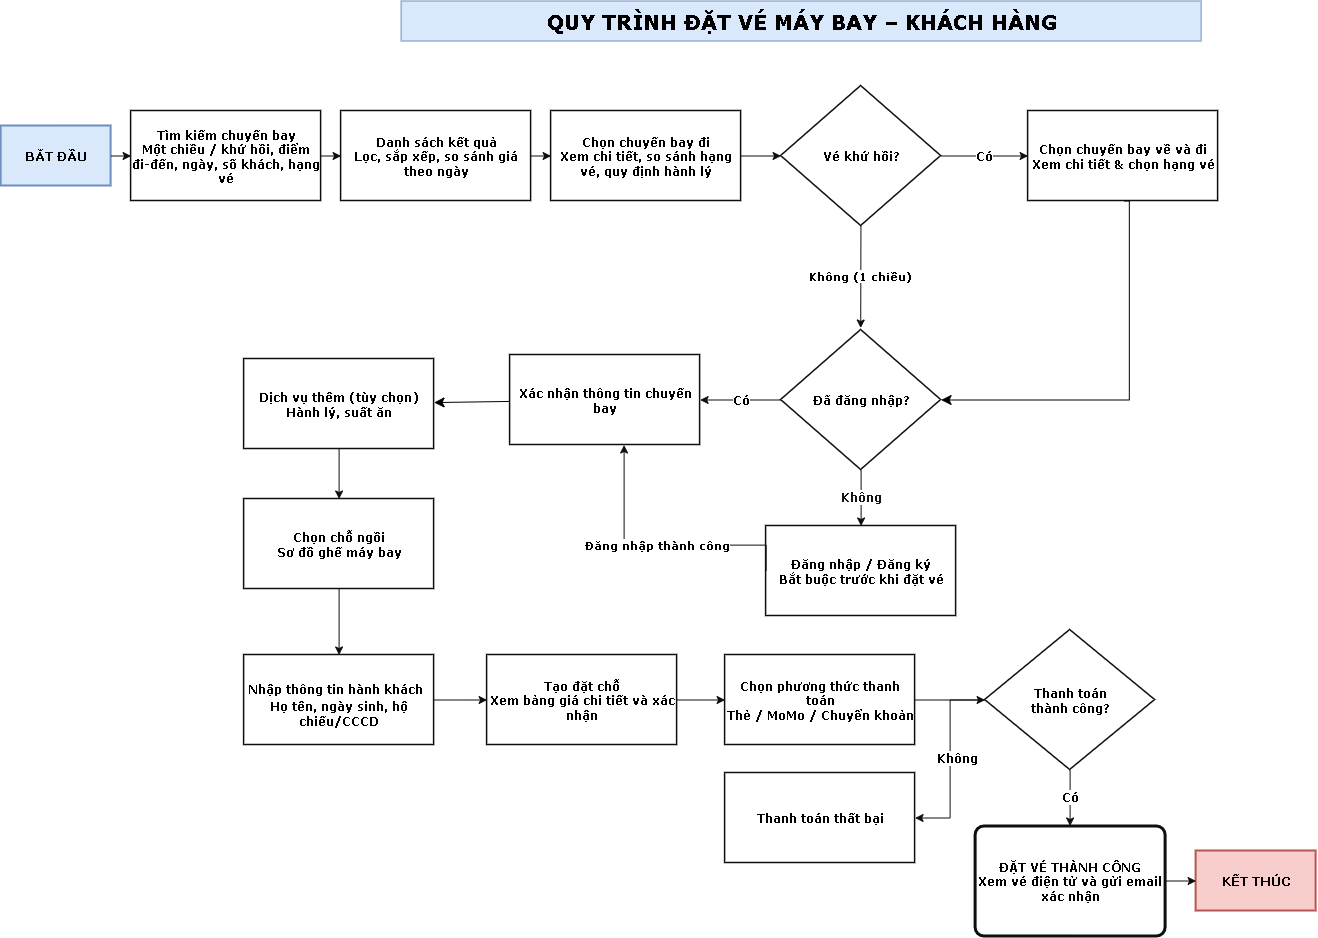

The diagram above was exported from draw.io. Its source (the exported page's mxGraphModel, read from the mxfile embedded in the PNG):
<mxGraphModel dx="2216" dy="1174" grid="0" gridSize="10" guides="1" tooltips="1" connect="1" arrows="1" fold="1" page="1" pageScale="1" pageWidth="1700" pageHeight="960" math="0" shadow="0">
  <root>
    <mxCell id="0" />
    <mxCell id="1" parent="0" />
    <mxCell id="DmPDmuR_XsfY4YCFrbrN-44" parent="1" style="text;html=1;align=center;verticalAlign=middle;fontSize=20;fontStyle=0;fillColor=#dae8fc;strokeColor=#6c8ebf;fontFamily=Verdana;" value="&lt;b&gt;QUY TRÌNH ĐẶT VÉ MÁY BAY – KHÁCH HÀNG&lt;/b&gt;" vertex="1">
      <mxGeometry height="40" width="800" x="1250" y="352" as="geometry" />
    </mxCell>
    <mxCell id="DmPDmuR_XsfY4YCFrbrN-45" parent="1" style="terminator;whiteSpace=wrap;html=1;fillColor=#dae8fc;strokeColor=#6c8ebf;strokeWidth=2;fontSize=13;fontStyle=1;fontFamily=Verdana;" value="&lt;span&gt;BẮT ĐẦU&lt;/span&gt;" vertex="1">
      <mxGeometry height="60" width="110" x="850" y="477" as="geometry" />
    </mxCell>
    <mxCell id="DmPDmuR_XsfY4YCFrbrN-46" parent="1" style="rounded=0;whiteSpace=wrap;html=1;fillColor=#FFFFFF;strokeColor=#0E0E0E;strokeWidth=1.5;fontSize=12;fontStyle=1;fontFamily=Verdana;" value="&lt;span&gt;Tìm kiếm chuyến bay&lt;/span&gt;&lt;br&gt;Một chiều / khứ hồi, điểm đi-đến, ngày, số khách, hạng vé" vertex="1">
      <mxGeometry height="90" width="190" x="980" y="462" as="geometry" />
    </mxCell>
    <mxCell id="DmPDmuR_XsfY4YCFrbrN-47" parent="1" style="rounded=0;whiteSpace=wrap;html=1;fillColor=#FFFFFF;strokeColor=#0E0E0E;strokeWidth=1.5;fontSize=12;fontStyle=1;fontFamily=Verdana;" value="&lt;span&gt;Danh sách kết quả&lt;br&gt;&lt;/span&gt;Lọc, sắp xếp, so sánh giá theo ngày" vertex="1">
      <mxGeometry height="90" width="190" x="1190" y="462" as="geometry" />
    </mxCell>
    <mxCell id="DmPDmuR_XsfY4YCFrbrN-48" parent="1" style="rounded=0;whiteSpace=wrap;html=1;fillColor=#FFFFFF;strokeColor=#0E0E0E;strokeWidth=1.5;fontSize=12;fontStyle=1;fontFamily=Verdana;" value="&lt;span&gt;Chọn chuyến bay đi&lt;/span&gt;&lt;br&gt;Xem chi tiết, so sánh hạng vé, quy định hành lý" vertex="1">
      <mxGeometry height="90" width="190" x="1400" y="462" as="geometry" />
    </mxCell>
    <mxCell id="DmPDmuR_XsfY4YCFrbrN-49" parent="1" style="rhombus;whiteSpace=wrap;html=1;fillColor=#FFFFFF;strokeColor=#0E0E0E;strokeWidth=1.5;fontSize=12;fontStyle=1;fontFamily=Verdana;" value="Vé khứ hồi?" vertex="1">
      <mxGeometry height="140" width="160" x="1630" y="437" as="geometry" />
    </mxCell>
    <mxCell id="DmPDmuR_XsfY4YCFrbrN-50" parent="1" style="rounded=0;whiteSpace=wrap;html=1;fillColor=#FFFFFF;strokeColor=#0E0E0E;strokeWidth=1.5;fontSize=12;fontStyle=1;fontFamily=Verdana;" value="&lt;span&gt;Chọn chuyến bay về và đi&lt;/span&gt;&lt;br&gt;Xem chi tiết &amp;amp; chọn hạng vé" vertex="1">
      <mxGeometry height="90" width="190" x="1877" y="462" as="geometry" />
    </mxCell>
    <mxCell id="DmPDmuR_XsfY4YCFrbrN-51" parent="1" style="rhombus;whiteSpace=wrap;html=1;fillColor=#FFFFFF;strokeColor=#0E0E0E;strokeWidth=1.5;fontSize=12;fontStyle=1;fontFamily=Verdana;" value="Đã đăng nhập?" vertex="1">
      <mxGeometry height="140" width="160" x="1630" y="681" as="geometry" />
    </mxCell>
    <mxCell id="DmPDmuR_XsfY4YCFrbrN-52" parent="1" style="rounded=0;whiteSpace=wrap;html=1;fillColor=#FFFFFF;strokeColor=#0E0E0E;strokeWidth=1.5;fontSize=12;fontStyle=1;fontFamily=Verdana;" value="&lt;span&gt;Đăng nhập / Đăng ký&lt;br&gt;&lt;/span&gt;Bắt buộc trước khi đặt vé" vertex="1">
      <mxGeometry height="90" width="190" x="1615" y="877" as="geometry" />
    </mxCell>
    <mxCell id="r4W5E-IYx0uwwVmCqXyw-8" edge="1" parent="1" source="DmPDmuR_XsfY4YCFrbrN-53" style="edgeStyle=none;curved=1;rounded=0;orthogonalLoop=1;jettySize=auto;html=1;fontSize=12;startSize=8;endSize=8;fontFamily=Verdana;fontStyle=1" target="DmPDmuR_XsfY4YCFrbrN-54" value="">
      <mxGeometry relative="1" as="geometry" />
    </mxCell>
    <mxCell id="DmPDmuR_XsfY4YCFrbrN-53" parent="1" style="rounded=0;whiteSpace=wrap;html=1;fillColor=#FFFFFF;strokeColor=#0E0E0E;strokeWidth=1.5;fontSize=12;fontStyle=1;fontFamily=Verdana;" value="&lt;span&gt;Xác nhận thông tin chuyến bay&lt;/span&gt;" vertex="1">
      <mxGeometry height="90" width="190" x="1359" y="706" as="geometry" />
    </mxCell>
    <mxCell id="DmPDmuR_XsfY4YCFrbrN-54" parent="1" style="rounded=0;whiteSpace=wrap;html=1;fillColor=#FFFFFF;strokeColor=#0E0E0E;strokeWidth=1.5;fontSize=12;fontStyle=1;fontFamily=Verdana;" value="&lt;span&gt;Dịch vụ thêm (tùy chọn)&lt;/span&gt;&lt;br&gt;Hành lý, suất ăn" vertex="1">
      <mxGeometry height="90" width="190" x="1093" y="710" as="geometry" />
    </mxCell>
    <mxCell id="DmPDmuR_XsfY4YCFrbrN-55" parent="1" style="rounded=0;whiteSpace=wrap;html=1;fillColor=#FFFFFF;strokeColor=#0E0E0E;strokeWidth=1.5;fontSize=12;fontStyle=1;fontFamily=Verdana;" value="Chọn chỗ ngồi&#10;Sơ đồ ghế máy bay" vertex="1">
      <mxGeometry height="90" width="190" x="1093" y="850" as="geometry" />
    </mxCell>
    <mxCell id="DmPDmuR_XsfY4YCFrbrN-56" parent="1" style="rounded=0;whiteSpace=wrap;html=1;fillColor=#FFFFFF;strokeColor=#0E0E0E;strokeWidth=1.5;fontSize=12;fontStyle=1;fontFamily=Verdana;" value="&lt;table&gt;&lt;tbody&gt;&lt;tr&gt;&lt;td&gt;&lt;/td&gt;&lt;/tr&gt;&lt;/tbody&gt;&lt;/table&gt;&lt;table&gt;&lt;tbody&gt;&lt;tr&gt;&lt;td&gt;&lt;strong&gt;Nhập thông tin hành khách&lt;/strong&gt;&lt;/td&gt;&lt;/tr&gt;&lt;/tbody&gt;&lt;/table&gt;Họ tên, ngày sinh, hộ chiếu/CCCD" vertex="1">
      <mxGeometry height="90" width="190" x="1093" y="1006" as="geometry" />
    </mxCell>
    <mxCell id="DmPDmuR_XsfY4YCFrbrN-57" parent="1" style="rounded=0;whiteSpace=wrap;html=1;fillColor=#FFFFFF;strokeColor=#0E0E0E;strokeWidth=1.5;fontSize=12;fontStyle=1;fontFamily=Verdana;" value="&lt;span&gt;Tạo đặt chỗ&lt;/span&gt;&lt;br&gt;Xem bảng giá chi tiết và xác nhận" vertex="1">
      <mxGeometry height="90" width="190" x="1336" y="1006" as="geometry" />
    </mxCell>
    <mxCell id="DmPDmuR_XsfY4YCFrbrN-58" parent="1" style="rounded=0;whiteSpace=wrap;html=1;fillColor=#FFFFFF;strokeColor=#0E0E0E;strokeWidth=1.5;fontSize=12;fontStyle=1;fontFamily=Verdana;" value="&lt;span&gt;Chọn phương thức thanh toán&lt;/span&gt;&lt;br&gt;Thẻ / MoMo / Chuyển khoản" vertex="1">
      <mxGeometry height="90" width="190" x="1574" y="1006" as="geometry" />
    </mxCell>
    <mxCell id="DmPDmuR_XsfY4YCFrbrN-59" parent="1" style="rhombus;whiteSpace=wrap;html=1;fillColor=#FFFFFF;strokeColor=#0E0E0E;strokeWidth=1.5;fontSize=12;fontStyle=1;fontFamily=Verdana;" value="Thanh toán&#10;thành công?" vertex="1">
      <mxGeometry height="140" width="170" x="1834" y="981" as="geometry" />
    </mxCell>
    <mxCell id="DmPDmuR_XsfY4YCFrbrN-60" parent="1" style="rounded=0;whiteSpace=wrap;html=1;fillColor=#FFFFFF;strokeColor=#0E0E0E;strokeWidth=1.5;fontSize=12;fontStyle=1;fontFamily=Verdana;" value="Thanh toán thất bại" vertex="1">
      <mxGeometry height="90" width="190" x="1574" y="1124" as="geometry" />
    </mxCell>
    <mxCell id="DmPDmuR_XsfY4YCFrbrN-61" parent="1" style="rounded=1;arcSize=8;whiteSpace=wrap;html=1;fillColor=#FFFFFF;strokeColor=#0E0E0E;strokeWidth=3;fontSize=12;fontStyle=1;fontFamily=Verdana;" value="&lt;span&gt;ĐẶT VÉ THÀNH CÔNG&lt;br&gt;&lt;/span&gt;Xem vé điện tử và gửi email xác nhận" vertex="1">
      <mxGeometry height="110" width="190" x="1824" y="1177" as="geometry" />
    </mxCell>
    <mxCell id="DmPDmuR_XsfY4YCFrbrN-62" parent="1" style="terminator;whiteSpace=wrap;html=1;strokeWidth=2;fontSize=13;fontStyle=1;fillColor=#f8cecc;strokeColor=#b85450;fontFamily=Verdana;" value="&lt;span&gt;KẾT THÚC&lt;/span&gt;" vertex="1">
      <mxGeometry height="60" width="120" x="2045" y="1202" as="geometry" />
    </mxCell>
    <mxCell id="DmPDmuR_XsfY4YCFrbrN-63" edge="1" parent="1" source="DmPDmuR_XsfY4YCFrbrN-45" style="edgeStyle=orthogonalEdgeStyle;rounded=0;html=1;strokeColor=#0E0E0E;fillColor=#FFFFFF;fontStyle=1;fontFamily=Verdana;" target="DmPDmuR_XsfY4YCFrbrN-46">
      <mxGeometry relative="1" as="geometry" />
    </mxCell>
    <mxCell id="DmPDmuR_XsfY4YCFrbrN-64" edge="1" parent="1" source="DmPDmuR_XsfY4YCFrbrN-46" style="edgeStyle=orthogonalEdgeStyle;rounded=0;html=1;strokeColor=#0E0E0E;fillColor=#FFFFFF;fontStyle=1;fontFamily=Verdana;" target="DmPDmuR_XsfY4YCFrbrN-47">
      <mxGeometry relative="1" as="geometry" />
    </mxCell>
    <mxCell id="DmPDmuR_XsfY4YCFrbrN-65" edge="1" parent="1" source="DmPDmuR_XsfY4YCFrbrN-47" style="edgeStyle=orthogonalEdgeStyle;rounded=0;html=1;strokeColor=#0E0E0E;fillColor=#FFFFFF;fontStyle=1;fontFamily=Verdana;" target="DmPDmuR_XsfY4YCFrbrN-48">
      <mxGeometry relative="1" as="geometry" />
    </mxCell>
    <mxCell id="DmPDmuR_XsfY4YCFrbrN-66" edge="1" parent="1" source="DmPDmuR_XsfY4YCFrbrN-48" style="edgeStyle=orthogonalEdgeStyle;rounded=0;html=1;strokeColor=#0E0E0E;fillColor=#FFFFFF;fontStyle=1;fontFamily=Verdana;" target="DmPDmuR_XsfY4YCFrbrN-49">
      <mxGeometry relative="1" as="geometry" />
    </mxCell>
    <mxCell id="DmPDmuR_XsfY4YCFrbrN-67" edge="1" parent="1" source="DmPDmuR_XsfY4YCFrbrN-49" style="edgeStyle=orthogonalEdgeStyle;rounded=0;html=1;strokeColor=#0E0E0E;fontStyle=1;fontSize=12;exitX=1;exitY=0.5;exitDx=0;exitDy=0;entryX=0;entryY=0.5;entryDx=0;entryDy=0;fillColor=#FFFFFF;fontFamily=Verdana;" target="DmPDmuR_XsfY4YCFrbrN-50" value="Có">
      <mxGeometry relative="1" as="geometry" />
    </mxCell>
    <mxCell id="DmPDmuR_XsfY4YCFrbrN-68" edge="1" parent="1" source="DmPDmuR_XsfY4YCFrbrN-49" style="rounded=0;html=1;strokeColor=#0E0E0E;fontStyle=1;fontSize=11;entryX=0.5;entryY=0;entryDx=0;entryDy=0;fillColor=#FFFFFF;fontFamily=Verdana;" value="Không (1 chiều)">
      <mxGeometry relative="1" as="geometry">
        <Array as="points" />
        <mxPoint x="1709.61" y="575" as="sourcePoint" />
        <mxPoint x="1709.61" y="679" as="targetPoint" />
      </mxGeometry>
    </mxCell>
    <mxCell id="DmPDmuR_XsfY4YCFrbrN-70" edge="1" parent="1" source="DmPDmuR_XsfY4YCFrbrN-51" style="edgeStyle=orthogonalEdgeStyle;rounded=0;html=1;strokeColor=#0E0E0E;fontStyle=1;fontSize=12;exitX=0;exitY=0.5;exitDx=0;exitDy=0;entryX=1;entryY=0.5;entryDx=0;entryDy=0;fillColor=#FFFFFF;fontFamily=Verdana;" target="DmPDmuR_XsfY4YCFrbrN-53" value="Có">
      <mxGeometry relative="1" as="geometry" />
    </mxCell>
    <mxCell id="DmPDmuR_XsfY4YCFrbrN-71" edge="1" parent="1" source="DmPDmuR_XsfY4YCFrbrN-51" style="edgeStyle=orthogonalEdgeStyle;rounded=0;html=1;strokeColor=#0E0E0E;fontColor=#B85450;fontStyle=1;fontSize=12;exitX=0.5;exitY=1;exitDx=0;exitDy=0;entryX=0.5;entryY=0;entryDx=0;entryDy=0;fillColor=#FFFFFF;fontFamily=Verdana;" target="DmPDmuR_XsfY4YCFrbrN-52" value="&lt;span style=&quot;color: rgb(21, 21, 21);&quot;&gt;Không&lt;/span&gt;">
      <mxGeometry relative="1" as="geometry" />
    </mxCell>
    <mxCell id="DmPDmuR_XsfY4YCFrbrN-72" edge="1" parent="1" source="DmPDmuR_XsfY4YCFrbrN-52" style="edgeStyle=orthogonalEdgeStyle;rounded=0;html=1;strokeColor=#0E0E0E;fontSize=11;exitX=0;exitY=0.5;exitDx=0;exitDy=0;entryX=0.6;entryY=1;entryDx=0;entryDy=0;fillColor=#FFFFFF;fontStyle=1;fontFamily=Verdana;" target="DmPDmuR_XsfY4YCFrbrN-53" value="Đăng nhập thành công">
      <mxGeometry relative="1" as="geometry">
        <Array as="points">
          <mxPoint x="1473" y="896.06" />
        </Array>
      </mxGeometry>
    </mxCell>
    <mxCell id="DmPDmuR_XsfY4YCFrbrN-74" edge="1" parent="1" source="DmPDmuR_XsfY4YCFrbrN-54" style="edgeStyle=orthogonalEdgeStyle;rounded=0;html=1;strokeColor=#0E0E0E;fillColor=#FFFFFF;fontStyle=1;fontFamily=Verdana;" target="DmPDmuR_XsfY4YCFrbrN-55">
      <mxGeometry relative="1" as="geometry">
        <Array as="points">
          <mxPoint x="1172" y="878.57" />
          <mxPoint x="1172" y="878.57" />
        </Array>
      </mxGeometry>
    </mxCell>
    <mxCell id="DmPDmuR_XsfY4YCFrbrN-75" edge="1" parent="1" source="DmPDmuR_XsfY4YCFrbrN-55" style="edgeStyle=orthogonalEdgeStyle;rounded=0;html=1;strokeColor=#0E0E0E;fillColor=#FFFFFF;fontStyle=1;fontFamily=Verdana;" target="DmPDmuR_XsfY4YCFrbrN-56">
      <mxGeometry relative="1" as="geometry" />
    </mxCell>
    <mxCell id="DmPDmuR_XsfY4YCFrbrN-76" edge="1" parent="1" source="DmPDmuR_XsfY4YCFrbrN-56" style="edgeStyle=orthogonalEdgeStyle;rounded=0;html=1;strokeColor=#0E0E0E;fillColor=#FFFFFF;fontStyle=1;fontFamily=Verdana;" target="DmPDmuR_XsfY4YCFrbrN-57">
      <mxGeometry relative="1" as="geometry" />
    </mxCell>
    <mxCell id="DmPDmuR_XsfY4YCFrbrN-77" edge="1" parent="1" source="DmPDmuR_XsfY4YCFrbrN-57" style="edgeStyle=orthogonalEdgeStyle;rounded=0;html=1;strokeColor=#0E0E0E;fillColor=#FFFFFF;fontStyle=1;fontFamily=Verdana;" target="DmPDmuR_XsfY4YCFrbrN-58">
      <mxGeometry relative="1" as="geometry" />
    </mxCell>
    <mxCell id="DmPDmuR_XsfY4YCFrbrN-78" edge="1" parent="1" source="DmPDmuR_XsfY4YCFrbrN-58" style="edgeStyle=orthogonalEdgeStyle;rounded=0;html=1;strokeColor=#0E0E0E;fillColor=#FFFFFF;fontStyle=1;fontFamily=Verdana;" target="DmPDmuR_XsfY4YCFrbrN-59">
      <mxGeometry relative="1" as="geometry" />
    </mxCell>
    <mxCell id="DmPDmuR_XsfY4YCFrbrN-79" edge="1" parent="1" source="DmPDmuR_XsfY4YCFrbrN-59" style="edgeStyle=orthogonalEdgeStyle;rounded=0;html=1;strokeColor=#0E0E0E;fontStyle=1;fontSize=12;exitX=0.5;exitY=1;exitDx=0;exitDy=0;entryX=0.5;entryY=0;entryDx=0;entryDy=0;fillColor=#FFFFFF;fontFamily=Verdana;" target="DmPDmuR_XsfY4YCFrbrN-61" value="Có">
      <mxGeometry relative="1" as="geometry" />
    </mxCell>
    <mxCell id="DmPDmuR_XsfY4YCFrbrN-80" edge="1" parent="1" source="DmPDmuR_XsfY4YCFrbrN-59" style="edgeStyle=orthogonalEdgeStyle;rounded=0;html=1;strokeColor=#0E0E0E;fontColor=#B85450;fontStyle=1;fontSize=12;exitX=0;exitY=0.5;exitDx=0;exitDy=0;entryX=1;entryY=0.5;entryDx=0;entryDy=0;fillColor=#FFFFFF;fontFamily=Verdana;" target="DmPDmuR_XsfY4YCFrbrN-60" value="&lt;span style=&quot;color: rgb(0, 0, 0);&quot;&gt;Không&lt;/span&gt;">
      <mxGeometry relative="1" x="-0.0106" y="7" as="geometry">
        <mxPoint as="offset" />
      </mxGeometry>
    </mxCell>
    <mxCell id="DmPDmuR_XsfY4YCFrbrN-82" edge="1" parent="1" source="DmPDmuR_XsfY4YCFrbrN-61" style="edgeStyle=orthogonalEdgeStyle;rounded=0;html=1;strokeColor=#0E0E0E;fillColor=#FFFFFF;fontStyle=1;fontFamily=Verdana;" target="DmPDmuR_XsfY4YCFrbrN-62">
      <mxGeometry relative="1" as="geometry" />
    </mxCell>
    <mxCell id="r4W5E-IYx0uwwVmCqXyw-12" edge="1" parent="1" style="endArrow=classic;html=1;rounded=0;fontSize=12;startSize=8;endSize=8;entryX=1;entryY=0.5;entryDx=0;entryDy=0;edgeStyle=orthogonalEdgeStyle;fontFamily=Verdana;fontStyle=1" target="DmPDmuR_XsfY4YCFrbrN-51" value="">
      <mxGeometry height="50" relative="1" width="50" as="geometry">
        <Array as="points">
          <mxPoint x="1978.26" y="552" />
          <mxPoint x="1978.26" y="751.03" />
        </Array>
        <mxPoint x="1973" y="552" as="sourcePoint" />
        <mxPoint x="2023" y="502" as="targetPoint" />
      </mxGeometry>
    </mxCell>
  </root>
</mxGraphModel>